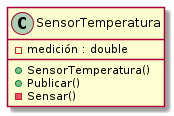

The diagram above was rendered by PlantUML. Its source (embedded in the PNG):
@startuml

class SensorTemperatura {
        - medición : double

        + SensorTemperatura()
        + Publicar()
        - Sensar()
}

@enduml